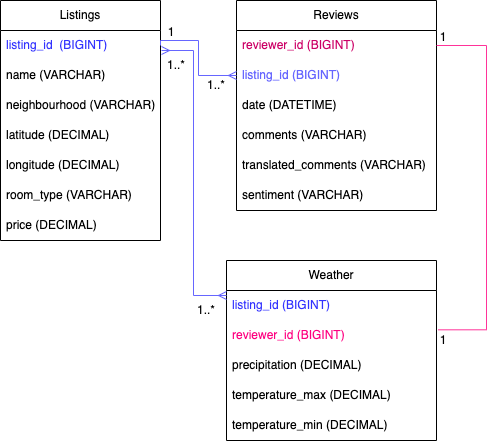

The diagram above was exported from draw.io. Its source (the exported page's mxGraphModel, read from the mxfile embedded in the PNG):
<mxGraphModel dx="954" dy="605" grid="1" gridSize="10" guides="1" tooltips="1" connect="1" arrows="1" fold="1" page="1" pageScale="1" pageWidth="827" pageHeight="1169" math="0" shadow="0">
  <root>
    <mxCell id="0" />
    <mxCell id="1" parent="0" />
    <mxCell id="oeKLAfmyqu5GPYTwaKnl-1" value="Listings" style="swimlane;fontStyle=0;childLayout=stackLayout;horizontal=1;startSize=30;horizontalStack=0;resizeParent=1;resizeParentMax=0;resizeLast=0;collapsible=1;marginBottom=0;whiteSpace=wrap;html=1;" parent="1" vertex="1">
      <mxGeometry x="414" y="130" width="160" height="240" as="geometry" />
    </mxCell>
    <mxCell id="oeKLAfmyqu5GPYTwaKnl-2" value="&lt;font color=&quot;#3333ff&quot;&gt;listing_id &amp;nbsp;(BIGINT)&lt;/font&gt;" style="text;strokeColor=none;fillColor=none;align=left;verticalAlign=middle;spacingLeft=4;spacingRight=4;overflow=hidden;points=[[0,0.5],[1,0.5]];portConstraint=eastwest;rotatable=0;whiteSpace=wrap;html=1;" parent="oeKLAfmyqu5GPYTwaKnl-1" vertex="1">
      <mxGeometry y="30" width="160" height="30" as="geometry" />
    </mxCell>
    <mxCell id="oeKLAfmyqu5GPYTwaKnl-3" value="name (VARCHAR)" style="text;strokeColor=none;fillColor=none;align=left;verticalAlign=middle;spacingLeft=4;spacingRight=4;overflow=hidden;points=[[0,0.5],[1,0.5]];portConstraint=eastwest;rotatable=0;whiteSpace=wrap;html=1;" parent="oeKLAfmyqu5GPYTwaKnl-1" vertex="1">
      <mxGeometry y="60" width="160" height="30" as="geometry" />
    </mxCell>
    <mxCell id="oeKLAfmyqu5GPYTwaKnl-4" value="neighbourhood (VARCHAR)" style="text;strokeColor=none;fillColor=none;align=left;verticalAlign=middle;spacingLeft=4;spacingRight=4;overflow=hidden;points=[[0,0.5],[1,0.5]];portConstraint=eastwest;rotatable=0;whiteSpace=wrap;html=1;" parent="oeKLAfmyqu5GPYTwaKnl-1" vertex="1">
      <mxGeometry y="90" width="160" height="30" as="geometry" />
    </mxCell>
    <mxCell id="oeKLAfmyqu5GPYTwaKnl-6" value="latitude (DECIMAL)" style="text;strokeColor=none;fillColor=none;align=left;verticalAlign=middle;spacingLeft=4;spacingRight=4;overflow=hidden;points=[[0,0.5],[1,0.5]];portConstraint=eastwest;rotatable=0;whiteSpace=wrap;html=1;" parent="oeKLAfmyqu5GPYTwaKnl-1" vertex="1">
      <mxGeometry y="120" width="160" height="30" as="geometry" />
    </mxCell>
    <mxCell id="oeKLAfmyqu5GPYTwaKnl-7" value="longitude (DECIMAL)" style="text;strokeColor=none;fillColor=none;align=left;verticalAlign=middle;spacingLeft=4;spacingRight=4;overflow=hidden;points=[[0,0.5],[1,0.5]];portConstraint=eastwest;rotatable=0;whiteSpace=wrap;html=1;" parent="oeKLAfmyqu5GPYTwaKnl-1" vertex="1">
      <mxGeometry y="150" width="160" height="30" as="geometry" />
    </mxCell>
    <mxCell id="oeKLAfmyqu5GPYTwaKnl-20" value="room_type (VARCHAR)" style="text;strokeColor=none;fillColor=none;align=left;verticalAlign=middle;spacingLeft=4;spacingRight=4;overflow=hidden;points=[[0,0.5],[1,0.5]];portConstraint=eastwest;rotatable=0;whiteSpace=wrap;html=1;" parent="oeKLAfmyqu5GPYTwaKnl-1" vertex="1">
      <mxGeometry y="180" width="160" height="30" as="geometry" />
    </mxCell>
    <mxCell id="oeKLAfmyqu5GPYTwaKnl-21" value="price (DECIMAL)" style="text;strokeColor=none;fillColor=none;align=left;verticalAlign=middle;spacingLeft=4;spacingRight=4;overflow=hidden;points=[[0,0.5],[1,0.5]];portConstraint=eastwest;rotatable=0;whiteSpace=wrap;html=1;" parent="oeKLAfmyqu5GPYTwaKnl-1" vertex="1">
      <mxGeometry y="210" width="160" height="30" as="geometry" />
    </mxCell>
    <mxCell id="oeKLAfmyqu5GPYTwaKnl-8" value="Weather" style="swimlane;fontStyle=0;childLayout=stackLayout;horizontal=1;startSize=30;horizontalStack=0;resizeParent=1;resizeParentMax=0;resizeLast=0;collapsible=1;marginBottom=0;whiteSpace=wrap;html=1;" parent="1" vertex="1">
      <mxGeometry x="640" y="390" width="210" height="180" as="geometry" />
    </mxCell>
    <mxCell id="oeKLAfmyqu5GPYTwaKnl-9" value="&lt;font color=&quot;#3333ff&quot;&gt;listing_id (BIGINT)&lt;/font&gt;" style="text;strokeColor=none;fillColor=none;align=left;verticalAlign=middle;spacingLeft=4;spacingRight=4;overflow=hidden;points=[[0,0.5],[1,0.5]];portConstraint=eastwest;rotatable=0;whiteSpace=wrap;html=1;" parent="oeKLAfmyqu5GPYTwaKnl-8" vertex="1">
      <mxGeometry y="30" width="210" height="30" as="geometry" />
    </mxCell>
    <mxCell id="oeKLAfmyqu5GPYTwaKnl-10" value="&lt;font color=&quot;#ff0080&quot;&gt;reviewer_id (BIGINT)&lt;/font&gt;" style="text;strokeColor=none;fillColor=none;align=left;verticalAlign=middle;spacingLeft=4;spacingRight=4;overflow=hidden;points=[[0,0.5],[1,0.5]];portConstraint=eastwest;rotatable=0;whiteSpace=wrap;html=1;" parent="oeKLAfmyqu5GPYTwaKnl-8" vertex="1">
      <mxGeometry y="60" width="210" height="30" as="geometry" />
    </mxCell>
    <mxCell id="oeKLAfmyqu5GPYTwaKnl-11" value="precipitation (DECIMAL)" style="text;strokeColor=none;fillColor=none;align=left;verticalAlign=middle;spacingLeft=4;spacingRight=4;overflow=hidden;points=[[0,0.5],[1,0.5]];portConstraint=eastwest;rotatable=0;whiteSpace=wrap;html=1;" parent="oeKLAfmyqu5GPYTwaKnl-8" vertex="1">
      <mxGeometry y="90" width="210" height="30" as="geometry" />
    </mxCell>
    <mxCell id="oeKLAfmyqu5GPYTwaKnl-12" value="temperature_max (DECIMAL)" style="text;strokeColor=none;fillColor=none;align=left;verticalAlign=middle;spacingLeft=4;spacingRight=4;overflow=hidden;points=[[0,0.5],[1,0.5]];portConstraint=eastwest;rotatable=0;whiteSpace=wrap;html=1;" parent="oeKLAfmyqu5GPYTwaKnl-8" vertex="1">
      <mxGeometry y="120" width="210" height="30" as="geometry" />
    </mxCell>
    <mxCell id="oeKLAfmyqu5GPYTwaKnl-13" value="temperature_min (DECIMAL)" style="text;strokeColor=none;fillColor=none;align=left;verticalAlign=middle;spacingLeft=4;spacingRight=4;overflow=hidden;points=[[0,0.5],[1,0.5]];portConstraint=eastwest;rotatable=0;whiteSpace=wrap;html=1;" parent="oeKLAfmyqu5GPYTwaKnl-8" vertex="1">
      <mxGeometry y="150" width="210" height="30" as="geometry" />
    </mxCell>
    <mxCell id="oeKLAfmyqu5GPYTwaKnl-14" value="Reviews" style="swimlane;fontStyle=0;childLayout=stackLayout;horizontal=1;startSize=30;horizontalStack=0;resizeParent=1;resizeParentMax=0;resizeLast=0;collapsible=1;marginBottom=0;whiteSpace=wrap;html=1;" parent="1" vertex="1">
      <mxGeometry x="650" y="130" width="200" height="210" as="geometry" />
    </mxCell>
    <mxCell id="oeKLAfmyqu5GPYTwaKnl-15" value="&lt;font color=&quot;#cc0066&quot;&gt;reviewer_id (BIGINT)&lt;/font&gt;" style="text;strokeColor=none;fillColor=none;align=left;verticalAlign=middle;spacingLeft=4;spacingRight=4;overflow=hidden;points=[[0,0.5],[1,0.5]];portConstraint=eastwest;rotatable=0;whiteSpace=wrap;html=1;" parent="oeKLAfmyqu5GPYTwaKnl-14" vertex="1">
      <mxGeometry y="30" width="200" height="30" as="geometry" />
    </mxCell>
    <mxCell id="oeKLAfmyqu5GPYTwaKnl-22" value="&lt;font color=&quot;#6666ff&quot;&gt;listing_id (BIGINT)&lt;/font&gt;" style="text;strokeColor=none;fillColor=none;align=left;verticalAlign=middle;spacingLeft=4;spacingRight=4;overflow=hidden;points=[[0,0.5],[1,0.5]];portConstraint=eastwest;rotatable=0;whiteSpace=wrap;html=1;" parent="oeKLAfmyqu5GPYTwaKnl-14" vertex="1">
      <mxGeometry y="60" width="200" height="30" as="geometry" />
    </mxCell>
    <mxCell id="oeKLAfmyqu5GPYTwaKnl-40" value="date (DATETIME)" style="text;strokeColor=none;fillColor=none;align=left;verticalAlign=middle;spacingLeft=4;spacingRight=4;overflow=hidden;points=[[0,0.5],[1,0.5]];portConstraint=eastwest;rotatable=0;whiteSpace=wrap;html=1;" parent="oeKLAfmyqu5GPYTwaKnl-14" vertex="1">
      <mxGeometry y="90" width="200" height="30" as="geometry" />
    </mxCell>
    <mxCell id="oeKLAfmyqu5GPYTwaKnl-16" value="comments (VARCHAR)" style="text;strokeColor=none;fillColor=none;align=left;verticalAlign=middle;spacingLeft=4;spacingRight=4;overflow=hidden;points=[[0,0.5],[1,0.5]];portConstraint=eastwest;rotatable=0;whiteSpace=wrap;html=1;" parent="oeKLAfmyqu5GPYTwaKnl-14" vertex="1">
      <mxGeometry y="120" width="200" height="30" as="geometry" />
    </mxCell>
    <mxCell id="oeKLAfmyqu5GPYTwaKnl-17" value="translated_comments (VARCHAR)" style="text;strokeColor=none;fillColor=none;align=left;verticalAlign=middle;spacingLeft=4;spacingRight=4;overflow=hidden;points=[[0,0.5],[1,0.5]];portConstraint=eastwest;rotatable=0;whiteSpace=wrap;html=1;" parent="oeKLAfmyqu5GPYTwaKnl-14" vertex="1">
      <mxGeometry y="150" width="200" height="30" as="geometry" />
    </mxCell>
    <mxCell id="oeKLAfmyqu5GPYTwaKnl-18" value="sentiment (VARCHAR)" style="text;strokeColor=none;fillColor=none;align=left;verticalAlign=middle;spacingLeft=4;spacingRight=4;overflow=hidden;points=[[0,0.5],[1,0.5]];portConstraint=eastwest;rotatable=0;whiteSpace=wrap;html=1;" parent="oeKLAfmyqu5GPYTwaKnl-14" vertex="1">
      <mxGeometry y="180" width="200" height="30" as="geometry" />
    </mxCell>
    <mxCell id="oeKLAfmyqu5GPYTwaKnl-24" style="edgeStyle=orthogonalEdgeStyle;rounded=0;orthogonalLoop=1;jettySize=auto;html=1;endArrow=ERmany;endFill=0;startArrow=ERmany;startFill=0;entryX=0.25;entryY=0;entryDx=0;entryDy=0;fillColor=#e1d5e7;strokeColor=#6666FF;" parent="1" source="oeKLAfmyqu5GPYTwaKnl-9" target="oeKLAfmyqu5GPYTwaKnl-33" edge="1">
      <mxGeometry relative="1" as="geometry">
        <mxPoint x="574" y="175" as="targetPoint" />
        <Array as="points">
          <mxPoint x="607" y="425" />
          <mxPoint x="607" y="180" />
        </Array>
      </mxGeometry>
    </mxCell>
    <mxCell id="oeKLAfmyqu5GPYTwaKnl-27" style="edgeStyle=orthogonalEdgeStyle;rounded=0;orthogonalLoop=1;jettySize=auto;html=1;entryX=1;entryY=0.5;entryDx=0;entryDy=0;endArrow=none;endFill=0;startArrow=ERmany;startFill=0;strokeColor=#6666FF;" parent="1" source="oeKLAfmyqu5GPYTwaKnl-22" target="oeKLAfmyqu5GPYTwaKnl-2" edge="1">
      <mxGeometry relative="1" as="geometry">
        <Array as="points">
          <mxPoint x="612" y="205" />
          <mxPoint x="612" y="170" />
          <mxPoint x="574" y="170" />
        </Array>
      </mxGeometry>
    </mxCell>
    <mxCell id="oeKLAfmyqu5GPYTwaKnl-28" style="edgeStyle=orthogonalEdgeStyle;rounded=0;orthogonalLoop=1;jettySize=auto;html=1;entryX=1;entryY=0.5;entryDx=0;entryDy=0;endArrow=none;endFill=0;fillColor=#dae8fc;strokeColor=#FF3399;exitX=0.411;exitY=0.144;exitDx=0;exitDy=0;exitPerimeter=0;" parent="1" source="oeKLAfmyqu5GPYTwaKnl-30" target="oeKLAfmyqu5GPYTwaKnl-15" edge="1">
      <mxGeometry relative="1" as="geometry">
        <mxPoint x="910" y="220" as="targetPoint" />
        <mxPoint x="800" y="460" as="sourcePoint" />
        <Array as="points">
          <mxPoint x="900" y="459" />
          <mxPoint x="900" y="175" />
        </Array>
      </mxGeometry>
    </mxCell>
    <mxCell id="oeKLAfmyqu5GPYTwaKnl-29" value="1" style="text;html=1;align=center;verticalAlign=middle;whiteSpace=wrap;rounded=0;" parent="1" vertex="1">
      <mxGeometry x="827" y="162" width="60" height="10" as="geometry" />
    </mxCell>
    <mxCell id="oeKLAfmyqu5GPYTwaKnl-30" value="1" style="text;html=1;align=center;verticalAlign=middle;whiteSpace=wrap;rounded=0;" parent="1" vertex="1">
      <mxGeometry x="827" y="455" width="60" height="30" as="geometry" />
    </mxCell>
    <mxCell id="oeKLAfmyqu5GPYTwaKnl-32" value="1..*" style="text;html=1;align=center;verticalAlign=middle;whiteSpace=wrap;rounded=0;" parent="1" vertex="1">
      <mxGeometry x="590" y="425" width="60" height="30" as="geometry" />
    </mxCell>
    <mxCell id="oeKLAfmyqu5GPYTwaKnl-33" value="1..*" style="text;html=1;align=center;verticalAlign=middle;whiteSpace=wrap;rounded=0;" parent="1" vertex="1">
      <mxGeometry x="560" y="180" width="60" height="30" as="geometry" />
    </mxCell>
    <mxCell id="oeKLAfmyqu5GPYTwaKnl-37" value="1..*" style="text;html=1;align=center;verticalAlign=middle;whiteSpace=wrap;rounded=0;" parent="1" vertex="1">
      <mxGeometry x="600" y="200" width="60" height="30" as="geometry" />
    </mxCell>
    <mxCell id="oeKLAfmyqu5GPYTwaKnl-38" value="1" style="text;html=1;align=center;verticalAlign=middle;whiteSpace=wrap;rounded=0;" parent="1" vertex="1">
      <mxGeometry x="555" y="157" width="60" height="10" as="geometry" />
    </mxCell>
  </root>
</mxGraphModel>